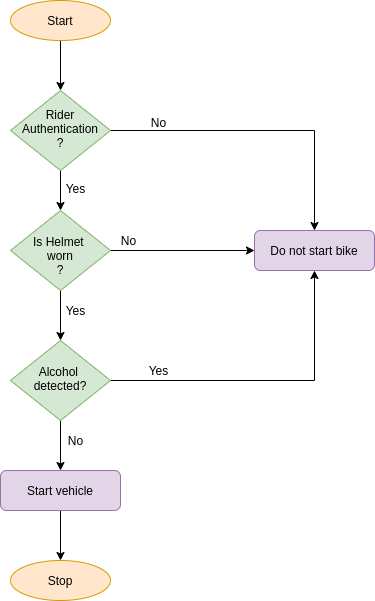

The diagram above was exported from draw.io. Its source (the exported page's mxGraphModel, read from the mxfile embedded in the PNG):
<mxGraphModel dx="1248" dy="688" grid="1" gridSize="10" guides="1" tooltips="1" connect="1" arrows="1" fold="1" page="1" pageScale="1" pageWidth="827" pageHeight="1169" math="0" shadow="0">
  <root>
    <mxCell id="WIyWlLk6GJQsqaUBKTNV-0" />
    <mxCell id="WIyWlLk6GJQsqaUBKTNV-1" parent="WIyWlLk6GJQsqaUBKTNV-0" />
    <mxCell id="k5paojQskqKW7ILVqeD0-10" style="edgeStyle=orthogonalEdgeStyle;rounded=0;orthogonalLoop=1;jettySize=auto;html=1;exitX=0.5;exitY=1;exitDx=0;exitDy=0;entryX=0.5;entryY=0;entryDx=0;entryDy=0;" edge="1" parent="WIyWlLk6GJQsqaUBKTNV-1" source="WIyWlLk6GJQsqaUBKTNV-6" target="WIyWlLk6GJQsqaUBKTNV-10">
      <mxGeometry relative="1" as="geometry" />
    </mxCell>
    <mxCell id="k5paojQskqKW7ILVqeD0-14" style="edgeStyle=orthogonalEdgeStyle;rounded=0;orthogonalLoop=1;jettySize=auto;html=1;exitX=1;exitY=0.5;exitDx=0;exitDy=0;entryX=0.5;entryY=0;entryDx=0;entryDy=0;" edge="1" parent="WIyWlLk6GJQsqaUBKTNV-1" source="WIyWlLk6GJQsqaUBKTNV-6" target="WIyWlLk6GJQsqaUBKTNV-12">
      <mxGeometry relative="1" as="geometry" />
    </mxCell>
    <mxCell id="WIyWlLk6GJQsqaUBKTNV-6" value="Rider Authentication&lt;br&gt;?" style="rhombus;whiteSpace=wrap;html=1;shadow=0;fontFamily=Helvetica;fontSize=12;align=center;strokeWidth=1;spacing=6;spacingTop=-4;fillColor=#d5e8d4;strokeColor=#82b366;" parent="WIyWlLk6GJQsqaUBKTNV-1" vertex="1">
      <mxGeometry x="170" y="170" width="100" height="80" as="geometry" />
    </mxCell>
    <mxCell id="k5paojQskqKW7ILVqeD0-11" style="edgeStyle=orthogonalEdgeStyle;rounded=0;orthogonalLoop=1;jettySize=auto;html=1;exitX=0.5;exitY=1;exitDx=0;exitDy=0;entryX=0.5;entryY=0;entryDx=0;entryDy=0;" edge="1" parent="WIyWlLk6GJQsqaUBKTNV-1" source="WIyWlLk6GJQsqaUBKTNV-10" target="k5paojQskqKW7ILVqeD0-1">
      <mxGeometry relative="1" as="geometry" />
    </mxCell>
    <mxCell id="k5paojQskqKW7ILVqeD0-15" style="edgeStyle=orthogonalEdgeStyle;rounded=0;orthogonalLoop=1;jettySize=auto;html=1;exitX=1;exitY=0.5;exitDx=0;exitDy=0;entryX=0;entryY=0.5;entryDx=0;entryDy=0;" edge="1" parent="WIyWlLk6GJQsqaUBKTNV-1" source="WIyWlLk6GJQsqaUBKTNV-10" target="WIyWlLk6GJQsqaUBKTNV-12">
      <mxGeometry relative="1" as="geometry" />
    </mxCell>
    <mxCell id="WIyWlLk6GJQsqaUBKTNV-10" value="&lt;br&gt;Is Helmet &lt;br&gt;worn&lt;br&gt;?" style="rhombus;whiteSpace=wrap;html=1;shadow=0;fontFamily=Helvetica;fontSize=12;align=center;strokeWidth=1;spacing=6;spacingTop=-4;fillColor=#d5e8d4;strokeColor=#82b366;" parent="WIyWlLk6GJQsqaUBKTNV-1" vertex="1">
      <mxGeometry x="170" y="290" width="100" height="80" as="geometry" />
    </mxCell>
    <mxCell id="WIyWlLk6GJQsqaUBKTNV-12" value="Do not start bike" style="rounded=1;whiteSpace=wrap;html=1;fontSize=12;glass=0;strokeWidth=1;shadow=0;fillColor=#e1d5e7;strokeColor=#9673a6;" parent="WIyWlLk6GJQsqaUBKTNV-1" vertex="1">
      <mxGeometry x="414" y="310" width="120" height="40" as="geometry" />
    </mxCell>
    <mxCell id="k5paojQskqKW7ILVqeD0-9" style="edgeStyle=orthogonalEdgeStyle;rounded=0;orthogonalLoop=1;jettySize=auto;html=1;exitX=0.5;exitY=1;exitDx=0;exitDy=0;entryX=0.5;entryY=0;entryDx=0;entryDy=0;" edge="1" parent="WIyWlLk6GJQsqaUBKTNV-1" source="k5paojQskqKW7ILVqeD0-0" target="WIyWlLk6GJQsqaUBKTNV-6">
      <mxGeometry relative="1" as="geometry" />
    </mxCell>
    <mxCell id="k5paojQskqKW7ILVqeD0-0" value="Start" style="ellipse;whiteSpace=wrap;html=1;fillColor=#ffe6cc;strokeColor=#d79b00;" vertex="1" parent="WIyWlLk6GJQsqaUBKTNV-1">
      <mxGeometry x="170" y="80" width="100" height="40" as="geometry" />
    </mxCell>
    <mxCell id="k5paojQskqKW7ILVqeD0-3" style="edgeStyle=orthogonalEdgeStyle;rounded=0;orthogonalLoop=1;jettySize=auto;html=1;exitX=0.5;exitY=1;exitDx=0;exitDy=0;" edge="1" parent="WIyWlLk6GJQsqaUBKTNV-1" source="k5paojQskqKW7ILVqeD0-1">
      <mxGeometry relative="1" as="geometry">
        <mxPoint x="220" y="550" as="targetPoint" />
      </mxGeometry>
    </mxCell>
    <mxCell id="k5paojQskqKW7ILVqeD0-6" style="edgeStyle=orthogonalEdgeStyle;rounded=0;orthogonalLoop=1;jettySize=auto;html=1;exitX=1;exitY=0.5;exitDx=0;exitDy=0;entryX=0.5;entryY=1;entryDx=0;entryDy=0;" edge="1" parent="WIyWlLk6GJQsqaUBKTNV-1" source="k5paojQskqKW7ILVqeD0-1" target="WIyWlLk6GJQsqaUBKTNV-12">
      <mxGeometry relative="1" as="geometry" />
    </mxCell>
    <mxCell id="k5paojQskqKW7ILVqeD0-1" value="Alcohol &lt;br&gt;detected?" style="rhombus;whiteSpace=wrap;html=1;shadow=0;fontFamily=Helvetica;fontSize=12;align=center;strokeWidth=1;spacing=6;spacingTop=-4;fillColor=#d5e8d4;strokeColor=#82b366;" vertex="1" parent="WIyWlLk6GJQsqaUBKTNV-1">
      <mxGeometry x="170" y="420" width="100" height="80" as="geometry" />
    </mxCell>
    <mxCell id="k5paojQskqKW7ILVqeD0-4" style="edgeStyle=orthogonalEdgeStyle;rounded=0;orthogonalLoop=1;jettySize=auto;html=1;exitX=0.5;exitY=1;exitDx=0;exitDy=0;" edge="1" parent="WIyWlLk6GJQsqaUBKTNV-1" source="k5paojQskqKW7ILVqeD0-2">
      <mxGeometry relative="1" as="geometry">
        <mxPoint x="220" y="640" as="targetPoint" />
      </mxGeometry>
    </mxCell>
    <mxCell id="k5paojQskqKW7ILVqeD0-2" value="Start vehicle" style="rounded=1;whiteSpace=wrap;html=1;fontSize=12;glass=0;strokeWidth=1;shadow=0;fillColor=#e1d5e7;strokeColor=#9673a6;" vertex="1" parent="WIyWlLk6GJQsqaUBKTNV-1">
      <mxGeometry x="160" y="550" width="120" height="40" as="geometry" />
    </mxCell>
    <mxCell id="k5paojQskqKW7ILVqeD0-5" value="Stop" style="ellipse;whiteSpace=wrap;html=1;fillColor=#ffe6cc;strokeColor=#d79b00;" vertex="1" parent="WIyWlLk6GJQsqaUBKTNV-1">
      <mxGeometry x="170" y="640" width="100" height="40" as="geometry" />
    </mxCell>
    <mxCell id="k5paojQskqKW7ILVqeD0-7" value="Yes" style="text;html=1;align=center;verticalAlign=middle;resizable=0;points=[];autosize=1;" vertex="1" parent="WIyWlLk6GJQsqaUBKTNV-1">
      <mxGeometry x="303" y="440" width="30" height="20" as="geometry" />
    </mxCell>
    <mxCell id="k5paojQskqKW7ILVqeD0-8" value="No" style="text;html=1;align=center;verticalAlign=middle;resizable=0;points=[];autosize=1;" vertex="1" parent="WIyWlLk6GJQsqaUBKTNV-1">
      <mxGeometry x="303" y="192" width="30" height="20" as="geometry" />
    </mxCell>
    <mxCell id="k5paojQskqKW7ILVqeD0-12" value="Yes" style="text;html=1;align=center;verticalAlign=middle;resizable=0;points=[];autosize=1;" vertex="1" parent="WIyWlLk6GJQsqaUBKTNV-1">
      <mxGeometry x="220" y="258" width="30" height="20" as="geometry" />
    </mxCell>
    <mxCell id="k5paojQskqKW7ILVqeD0-13" value="Yes" style="text;html=1;align=center;verticalAlign=middle;resizable=0;points=[];autosize=1;" vertex="1" parent="WIyWlLk6GJQsqaUBKTNV-1">
      <mxGeometry x="220" y="380" width="30" height="20" as="geometry" />
    </mxCell>
    <mxCell id="k5paojQskqKW7ILVqeD0-17" value="No" style="text;html=1;align=center;verticalAlign=middle;resizable=0;points=[];autosize=1;" vertex="1" parent="WIyWlLk6GJQsqaUBKTNV-1">
      <mxGeometry x="220" y="510" width="30" height="20" as="geometry" />
    </mxCell>
    <mxCell id="k5paojQskqKW7ILVqeD0-18" value="No" style="text;html=1;align=center;verticalAlign=middle;resizable=0;points=[];autosize=1;" vertex="1" parent="WIyWlLk6GJQsqaUBKTNV-1">
      <mxGeometry x="273" y="310" width="30" height="20" as="geometry" />
    </mxCell>
  </root>
</mxGraphModel>